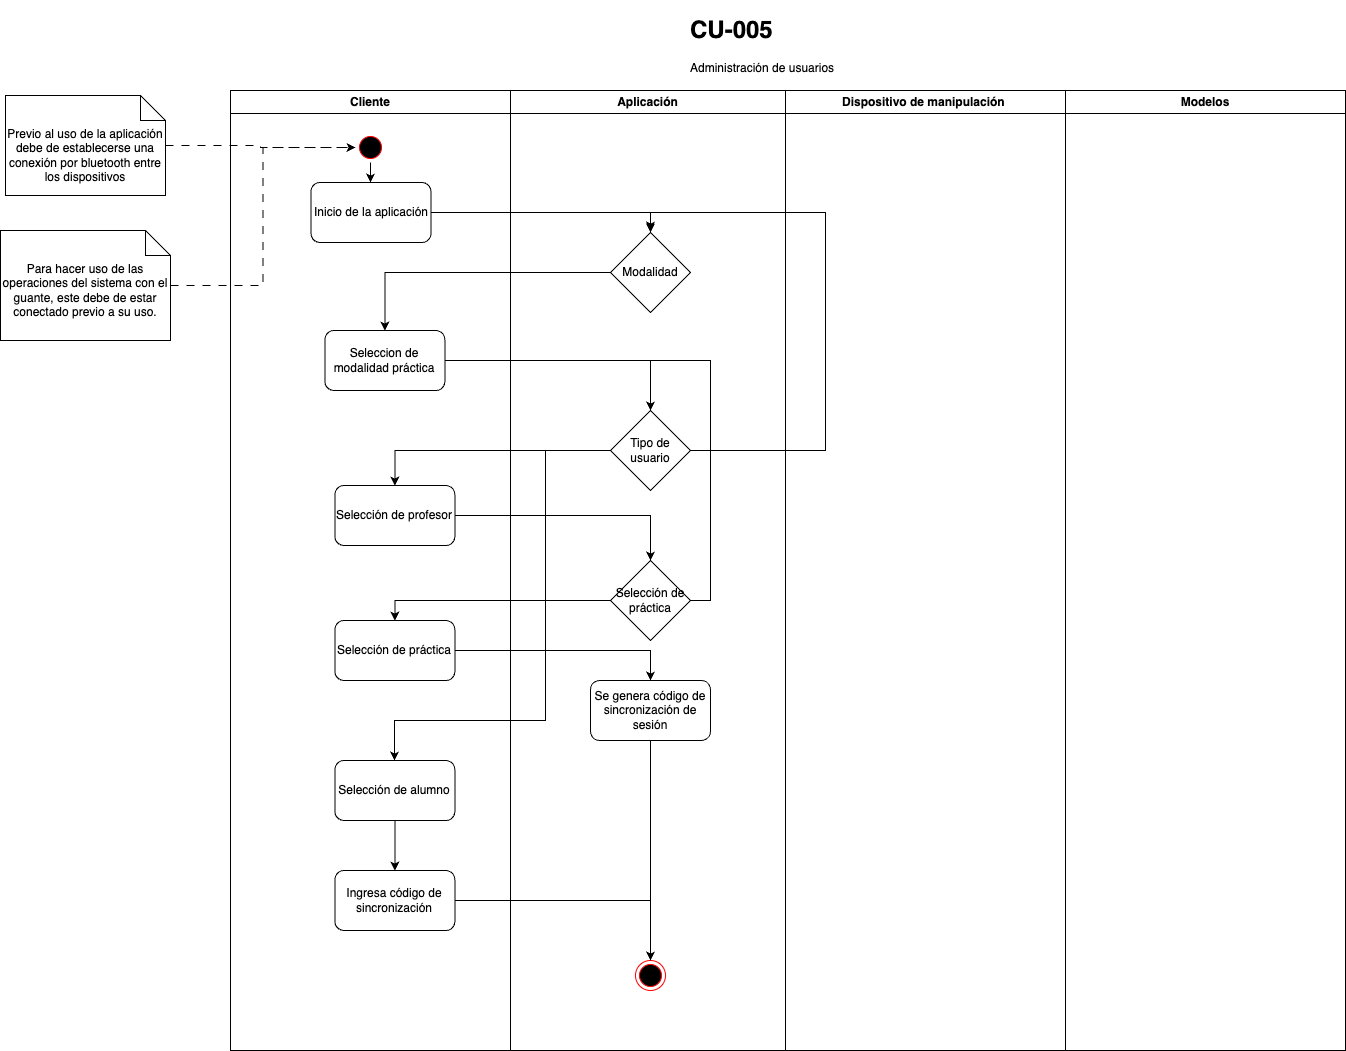

The diagram above was exported from draw.io. Its source (the exported page's mxGraphModel, read from the mxfile embedded in the PNG):
<mxGraphModel dx="2261" dy="786" grid="1" gridSize="10" guides="1" tooltips="1" connect="1" arrows="1" fold="1" page="1" pageScale="1" pageWidth="827" pageHeight="1169" math="0" shadow="0">
  <root>
    <mxCell id="0" />
    <mxCell id="1" parent="0" />
    <mxCell id="IP-PIFt3e61JIDjDLhoy-1" value="Cliente" style="swimlane;whiteSpace=wrap" parent="1" vertex="1">
      <mxGeometry x="165" y="130" width="280" height="960" as="geometry" />
    </mxCell>
    <mxCell id="IP-PIFt3e61JIDjDLhoy-2" style="edgeStyle=orthogonalEdgeStyle;rounded=0;orthogonalLoop=1;jettySize=auto;html=1;entryX=0.5;entryY=0;entryDx=0;entryDy=0;" parent="IP-PIFt3e61JIDjDLhoy-1" source="IP-PIFt3e61JIDjDLhoy-3" target="IP-PIFt3e61JIDjDLhoy-4" edge="1">
      <mxGeometry relative="1" as="geometry" />
    </mxCell>
    <mxCell id="IP-PIFt3e61JIDjDLhoy-3" value="" style="ellipse;shape=startState;fillColor=#000000;strokeColor=#ff0000;" parent="IP-PIFt3e61JIDjDLhoy-1" vertex="1">
      <mxGeometry x="125" y="42" width="30" height="30" as="geometry" />
    </mxCell>
    <mxCell id="IP-PIFt3e61JIDjDLhoy-4" value="Inicio de la aplicación" style="rounded=1;whiteSpace=wrap;html=1;" parent="IP-PIFt3e61JIDjDLhoy-1" vertex="1">
      <mxGeometry x="80.5" y="92" width="120" height="60" as="geometry" />
    </mxCell>
    <mxCell id="IP-PIFt3e61JIDjDLhoy-5" value="Selección de práctica" style="rounded=1;whiteSpace=wrap;html=1;" parent="IP-PIFt3e61JIDjDLhoy-1" vertex="1">
      <mxGeometry x="104.4" y="530" width="120" height="60" as="geometry" />
    </mxCell>
    <mxCell id="IP-PIFt3e61JIDjDLhoy-6" value="Selección de profesor" style="rounded=1;whiteSpace=wrap;html=1;" parent="IP-PIFt3e61JIDjDLhoy-1" vertex="1">
      <mxGeometry x="104.39999999999998" y="395" width="120" height="60" as="geometry" />
    </mxCell>
    <mxCell id="IP-PIFt3e61JIDjDLhoy-38" style="edgeStyle=orthogonalEdgeStyle;rounded=0;orthogonalLoop=1;jettySize=auto;html=1;entryX=0.5;entryY=0;entryDx=0;entryDy=0;" parent="IP-PIFt3e61JIDjDLhoy-1" source="IP-PIFt3e61JIDjDLhoy-35" target="IP-PIFt3e61JIDjDLhoy-37" edge="1">
      <mxGeometry relative="1" as="geometry" />
    </mxCell>
    <mxCell id="IP-PIFt3e61JIDjDLhoy-35" value="Selección de alumno" style="rounded=1;whiteSpace=wrap;html=1;" parent="IP-PIFt3e61JIDjDLhoy-1" vertex="1">
      <mxGeometry x="104.39999999999998" y="670" width="120" height="60" as="geometry" />
    </mxCell>
    <mxCell id="IP-PIFt3e61JIDjDLhoy-37" value="Ingresa código de sincronización" style="rounded=1;whiteSpace=wrap;html=1;" parent="IP-PIFt3e61JIDjDLhoy-1" vertex="1">
      <mxGeometry x="104.39999999999998" y="780" width="120" height="60" as="geometry" />
    </mxCell>
    <mxCell id="IP-PIFt3e61JIDjDLhoy-7" value="Aplicación" style="swimlane;whiteSpace=wrap" parent="1" vertex="1">
      <mxGeometry x="445" y="130" width="275" height="960" as="geometry" />
    </mxCell>
    <mxCell id="IP-PIFt3e61JIDjDLhoy-8" value="" style="endArrow=open;strokeColor=#FF0000;endFill=1;rounded=0" parent="IP-PIFt3e61JIDjDLhoy-7" edge="1">
      <mxGeometry relative="1" as="geometry">
        <mxPoint x="75" y="325" as="targetPoint" />
      </mxGeometry>
    </mxCell>
    <mxCell id="IP-PIFt3e61JIDjDLhoy-9" value="no" style="edgeStyle=elbowEdgeStyle;elbow=horizontal;align=left;verticalAlign=top;endArrow=open;endSize=8;strokeColor=#FF0000;endFill=1;rounded=0" parent="IP-PIFt3e61JIDjDLhoy-7" edge="1">
      <mxGeometry x="-1" relative="1" as="geometry">
        <mxPoint x="190.5" y="325" as="targetPoint" />
      </mxGeometry>
    </mxCell>
    <mxCell id="IP-PIFt3e61JIDjDLhoy-10" value="" style="endArrow=open;strokeColor=#FF0000;endFill=1;rounded=0" parent="IP-PIFt3e61JIDjDLhoy-7" edge="1">
      <mxGeometry relative="1" as="geometry">
        <mxPoint x="150" y="245" as="targetPoint" />
      </mxGeometry>
    </mxCell>
    <mxCell id="IP-PIFt3e61JIDjDLhoy-11" value="Modalidad" style="rhombus;whiteSpace=wrap;html=1;" parent="IP-PIFt3e61JIDjDLhoy-7" vertex="1">
      <mxGeometry x="100" y="142" width="80" height="80" as="geometry" />
    </mxCell>
    <mxCell id="IP-PIFt3e61JIDjDLhoy-12" style="edgeStyle=orthogonalEdgeStyle;rounded=0;orthogonalLoop=1;jettySize=auto;html=1;entryX=0.5;entryY=0;entryDx=0;entryDy=0;" parent="IP-PIFt3e61JIDjDLhoy-7" source="IP-PIFt3e61JIDjDLhoy-13" target="IP-PIFt3e61JIDjDLhoy-11" edge="1">
      <mxGeometry relative="1" as="geometry">
        <Array as="points">
          <mxPoint x="315" y="360" />
          <mxPoint x="315" y="122" />
          <mxPoint x="140" y="122" />
        </Array>
      </mxGeometry>
    </mxCell>
    <mxCell id="IP-PIFt3e61JIDjDLhoy-13" value="Tipo de usuario" style="rhombus;whiteSpace=wrap;html=1;" parent="IP-PIFt3e61JIDjDLhoy-7" vertex="1">
      <mxGeometry x="100" y="320" width="80" height="80" as="geometry" />
    </mxCell>
    <mxCell id="IP-PIFt3e61JIDjDLhoy-14" style="edgeStyle=orthogonalEdgeStyle;rounded=0;orthogonalLoop=1;jettySize=auto;html=1;entryX=0.5;entryY=0;entryDx=0;entryDy=0;" parent="IP-PIFt3e61JIDjDLhoy-7" source="IP-PIFt3e61JIDjDLhoy-15" target="IP-PIFt3e61JIDjDLhoy-13" edge="1">
      <mxGeometry relative="1" as="geometry">
        <Array as="points">
          <mxPoint x="200" y="510" />
          <mxPoint x="200" y="270" />
          <mxPoint x="140" y="270" />
        </Array>
      </mxGeometry>
    </mxCell>
    <mxCell id="IP-PIFt3e61JIDjDLhoy-15" value="Selección de práctica" style="rhombus;whiteSpace=wrap;html=1;" parent="IP-PIFt3e61JIDjDLhoy-7" vertex="1">
      <mxGeometry x="100" y="470" width="80" height="80" as="geometry" />
    </mxCell>
    <mxCell id="IP-PIFt3e61JIDjDLhoy-16" style="edgeStyle=orthogonalEdgeStyle;rounded=0;orthogonalLoop=1;jettySize=auto;html=1;entryX=0.5;entryY=0;entryDx=0;entryDy=0;" parent="IP-PIFt3e61JIDjDLhoy-7" source="IP-PIFt3e61JIDjDLhoy-17" target="IP-PIFt3e61JIDjDLhoy-18" edge="1">
      <mxGeometry relative="1" as="geometry">
        <mxPoint x="140" y="690" as="targetPoint" />
      </mxGeometry>
    </mxCell>
    <mxCell id="IP-PIFt3e61JIDjDLhoy-17" value="Se genera código de sincronización de sesión" style="rounded=1;whiteSpace=wrap;html=1;" parent="IP-PIFt3e61JIDjDLhoy-7" vertex="1">
      <mxGeometry x="80" y="590" width="120" height="60" as="geometry" />
    </mxCell>
    <mxCell id="IP-PIFt3e61JIDjDLhoy-18" value="" style="ellipse;shape=endState;fillColor=#000000;strokeColor=#ff0000" parent="IP-PIFt3e61JIDjDLhoy-7" vertex="1">
      <mxGeometry x="125" y="870" width="30" height="30" as="geometry" />
    </mxCell>
    <mxCell id="IP-PIFt3e61JIDjDLhoy-19" value="Dispositivo de manipulación " style="swimlane;whiteSpace=wrap" parent="1" vertex="1">
      <mxGeometry x="720" y="130" width="280" height="960" as="geometry" />
    </mxCell>
    <mxCell id="IP-PIFt3e61JIDjDLhoy-20" value="Modelos" style="swimlane;whiteSpace=wrap" parent="1" vertex="1">
      <mxGeometry x="1000" y="130" width="280" height="960" as="geometry" />
    </mxCell>
    <mxCell id="IP-PIFt3e61JIDjDLhoy-21" value="&lt;h1&gt;CU-005&lt;/h1&gt;&lt;p&gt;Administración de usuarios&lt;/p&gt;" style="text;html=1;strokeColor=none;fillColor=none;spacing=5;spacingTop=-20;whiteSpace=wrap;overflow=hidden;rounded=0;" parent="1" vertex="1">
      <mxGeometry x="620" y="50" width="290" height="72" as="geometry" />
    </mxCell>
    <mxCell id="IP-PIFt3e61JIDjDLhoy-22" style="edgeStyle=orthogonalEdgeStyle;rounded=0;orthogonalLoop=1;jettySize=auto;html=1;entryX=0;entryY=0.5;entryDx=0;entryDy=0;dashed=1;dashPattern=8 8;" parent="1" source="IP-PIFt3e61JIDjDLhoy-23" target="IP-PIFt3e61JIDjDLhoy-3" edge="1">
      <mxGeometry relative="1" as="geometry" />
    </mxCell>
    <mxCell id="IP-PIFt3e61JIDjDLhoy-23" value="Para hacer uso de las operaciones del sistema con el guante, este debe de estar conectado previo a su uso." style="shape=note2;boundedLbl=1;whiteSpace=wrap;html=1;size=25;verticalAlign=top;align=center;" parent="1" vertex="1">
      <mxGeometry x="-65" y="270" width="170" height="110" as="geometry" />
    </mxCell>
    <mxCell id="IP-PIFt3e61JIDjDLhoy-24" style="edgeStyle=orthogonalEdgeStyle;rounded=0;orthogonalLoop=1;jettySize=auto;html=1;entryX=0.5;entryY=0;entryDx=0;entryDy=0;" parent="1" source="IP-PIFt3e61JIDjDLhoy-11" edge="1">
      <mxGeometry relative="1" as="geometry">
        <mxPoint x="585" y="270" as="targetPoint" />
      </mxGeometry>
    </mxCell>
    <mxCell id="IP-PIFt3e61JIDjDLhoy-25" style="edgeStyle=orthogonalEdgeStyle;rounded=0;orthogonalLoop=1;jettySize=auto;html=1;entryX=0;entryY=0.5;entryDx=0;entryDy=0;dashed=1;dashPattern=8 8;" parent="1" source="IP-PIFt3e61JIDjDLhoy-26" target="IP-PIFt3e61JIDjDLhoy-3" edge="1">
      <mxGeometry relative="1" as="geometry" />
    </mxCell>
    <mxCell id="IP-PIFt3e61JIDjDLhoy-26" value="Previo al uso de la aplicación debe de establecerse una conexión por bluetooth entre los dispositivos" style="shape=note2;boundedLbl=1;whiteSpace=wrap;html=1;size=25;verticalAlign=top;align=center;" parent="1" vertex="1">
      <mxGeometry x="-60" y="135" width="160" height="100" as="geometry" />
    </mxCell>
    <mxCell id="IP-PIFt3e61JIDjDLhoy-27" value="" style="edgeStyle=orthogonalEdgeStyle;rounded=0;orthogonalLoop=1;jettySize=auto;html=1;entryX=0.5;entryY=0;entryDx=0;entryDy=0;" parent="1" source="IP-PIFt3e61JIDjDLhoy-4" target="IP-PIFt3e61JIDjDLhoy-11" edge="1">
      <mxGeometry relative="1" as="geometry">
        <mxPoint x="365" y="250" as="sourcePoint" />
        <mxPoint x="585" y="270" as="targetPoint" />
      </mxGeometry>
    </mxCell>
    <mxCell id="IP-PIFt3e61JIDjDLhoy-28" style="edgeStyle=orthogonalEdgeStyle;rounded=0;orthogonalLoop=1;jettySize=auto;html=1;entryX=0.5;entryY=0;entryDx=0;entryDy=0;" parent="1" source="IP-PIFt3e61JIDjDLhoy-6" target="IP-PIFt3e61JIDjDLhoy-15" edge="1">
      <mxGeometry relative="1" as="geometry" />
    </mxCell>
    <mxCell id="IP-PIFt3e61JIDjDLhoy-29" style="edgeStyle=orthogonalEdgeStyle;rounded=0;orthogonalLoop=1;jettySize=auto;html=1;entryX=0.5;entryY=0;entryDx=0;entryDy=0;" parent="1" source="IP-PIFt3e61JIDjDLhoy-15" target="IP-PIFt3e61JIDjDLhoy-5" edge="1">
      <mxGeometry relative="1" as="geometry" />
    </mxCell>
    <mxCell id="IP-PIFt3e61JIDjDLhoy-30" style="edgeStyle=orthogonalEdgeStyle;rounded=0;orthogonalLoop=1;jettySize=auto;html=1;entryX=0.5;entryY=0;entryDx=0;entryDy=0;" parent="1" source="IP-PIFt3e61JIDjDLhoy-5" target="IP-PIFt3e61JIDjDLhoy-17" edge="1">
      <mxGeometry relative="1" as="geometry" />
    </mxCell>
    <mxCell id="IP-PIFt3e61JIDjDLhoy-31" style="edgeStyle=orthogonalEdgeStyle;rounded=0;orthogonalLoop=1;jettySize=auto;html=1;entryX=0.5;entryY=0;entryDx=0;entryDy=0;" parent="1" source="IP-PIFt3e61JIDjDLhoy-13" target="IP-PIFt3e61JIDjDLhoy-6" edge="1">
      <mxGeometry relative="1" as="geometry" />
    </mxCell>
    <mxCell id="IP-PIFt3e61JIDjDLhoy-32" value="Seleccion de modalidad práctica" style="rounded=1;whiteSpace=wrap;html=1;" parent="1" vertex="1">
      <mxGeometry x="259.4" y="370" width="120" height="60" as="geometry" />
    </mxCell>
    <mxCell id="IP-PIFt3e61JIDjDLhoy-33" style="edgeStyle=orthogonalEdgeStyle;rounded=0;orthogonalLoop=1;jettySize=auto;html=1;entryX=0.5;entryY=0;entryDx=0;entryDy=0;" parent="1" source="IP-PIFt3e61JIDjDLhoy-11" target="IP-PIFt3e61JIDjDLhoy-32" edge="1">
      <mxGeometry relative="1" as="geometry">
        <Array as="points">
          <mxPoint x="319" y="312" />
        </Array>
      </mxGeometry>
    </mxCell>
    <mxCell id="IP-PIFt3e61JIDjDLhoy-34" style="edgeStyle=orthogonalEdgeStyle;rounded=0;orthogonalLoop=1;jettySize=auto;html=1;entryX=0.5;entryY=0;entryDx=0;entryDy=0;" parent="1" source="IP-PIFt3e61JIDjDLhoy-32" target="IP-PIFt3e61JIDjDLhoy-13" edge="1">
      <mxGeometry relative="1" as="geometry" />
    </mxCell>
    <mxCell id="IP-PIFt3e61JIDjDLhoy-36" style="edgeStyle=orthogonalEdgeStyle;rounded=0;orthogonalLoop=1;jettySize=auto;html=1;" parent="1" source="IP-PIFt3e61JIDjDLhoy-13" target="IP-PIFt3e61JIDjDLhoy-35" edge="1">
      <mxGeometry relative="1" as="geometry">
        <Array as="points">
          <mxPoint x="480" y="490" />
          <mxPoint x="480" y="760" />
          <mxPoint x="329" y="760" />
        </Array>
      </mxGeometry>
    </mxCell>
    <mxCell id="IP-PIFt3e61JIDjDLhoy-40" style="edgeStyle=orthogonalEdgeStyle;rounded=0;orthogonalLoop=1;jettySize=auto;html=1;entryX=0.5;entryY=0;entryDx=0;entryDy=0;" parent="1" source="IP-PIFt3e61JIDjDLhoy-37" target="IP-PIFt3e61JIDjDLhoy-18" edge="1">
      <mxGeometry relative="1" as="geometry" />
    </mxCell>
  </root>
</mxGraphModel>